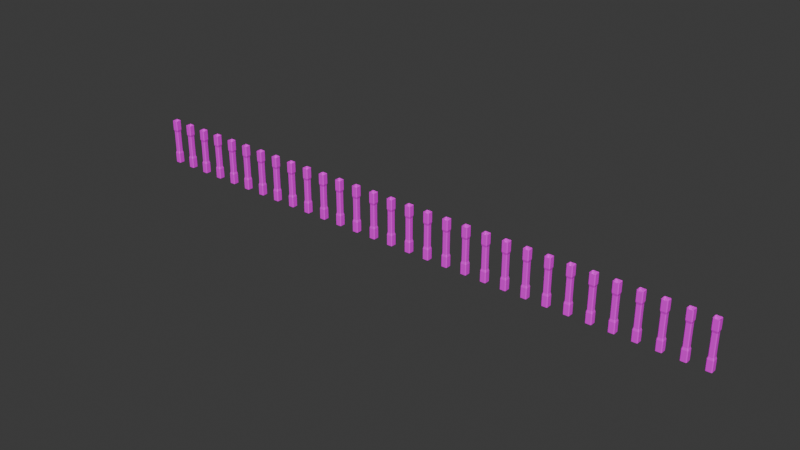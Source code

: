 # Source: Museum_Handrail_Post.blend  (saved by Blender 4.3.34; exported with 4.5.12 LTS)
import bpy
from mathutils import Matrix  # noqa: F401  (used for matrix-valued properties, if any)

bpy.ops.wm.read_factory_settings(use_empty=True)
scene = bpy.context.scene
scene.name = 'Scene'

# ---- collections
col_collection = bpy.data.collections.new('Collection'); scene.collection.children.link(col_collection)

# ---- images (referenced by path relative to the original .blend; pixels are not part of the script)
import os
ASSET_DIR = os.environ.get("B2B_ASSET_DIR", "")  # directory of the original .blend (textures are referenced by path, not embedded)
HERE = os.path.dirname(os.path.abspath(__file__))  # packed textures are extracted next to this script under _unpacked/

def load_image(name, relpath, width, height, colorspace="sRGB"):
    """Load a texture the original file referenced (path relative to the .blend, or extracted next to this script)."""
    p = next((c for c in (os.path.join(HERE, relpath), os.path.join(ASSET_DIR, relpath)) if relpath and os.path.exists(c)), "")
    if p:
        img = bpy.data.images.load(p, check_existing=True)
        img.name = name
    else:  # same state as the original file: an image datablock whose file is absent (Cycles renders it pink)
        img = bpy.data.images.new(name, width, height)
        img.source = "FILE"
        img.filepath = "//" + (relpath or name)
    img.colorspace_settings.name = colorspace
    return img
img_props_psd_001 = load_image('Props.psd.001', 'Props.psd', 1024, 1024, 'sRGB')

# ---- materials (node trees are filled in below, after node groups)
mat_material_001 = bpy.data.materials.new('Material.001')
mat_material_001.alpha_threshold = 0.0
mat_material_001.use_transparent_shadow = False
mat_material_001.line_color = (0.0, 0.0, 0.0, 1.0)

# ---- material node trees
mat_material_001.use_nodes = True; mat_material_001.node_tree.nodes.clear()
_N = mat_material_001.node_tree.nodes; _L = mat_material_001.node_tree.links
n0 = _N.new('ShaderNodeOutputMaterial'); n0.name = 'Material Output'; n0.location = (300, 300)
n1 = _N.new('ShaderNodeBsdfPrincipled'); n1.name = 'Principled BSDF'; n1.location = (10, 300)
n1.distribution = 'GGX'
n1.subsurface_method = 'BURLEY'
n1.inputs[2].default_value = 0.4
n1.inputs[3].default_value = 1.45
n1.inputs[27].default_value = (0.0, 0.0, 0.0, 1.0)
n1.inputs[28].default_value = 1.0
n2 = _N.new('ShaderNodeTexImage'); n2.name = 'Image Texture'; n2.location = (-280, 280)
n2.image = img_props_psd_001
_L.new(n1.outputs[0], n0.inputs[0])
_L.new(n2.outputs[0], n1.inputs[0])
n0.is_active_output = True

# ---- world
world_world = bpy.data.worlds.new('World'); scene.world = world_world
world_world.use_nodes = True; world_world.node_tree.nodes.clear()
_N = world_world.node_tree.nodes; _L = world_world.node_tree.links
n0 = _N.new('ShaderNodeOutputWorld'); n0.name = 'World Output'; n0.location = (300, 300)
n1 = _N.new('ShaderNodeBackground'); n1.name = 'Background'; n1.location = (10, 300)
n1.inputs[0].default_value = (0.05088, 0.05088, 0.05088, 1.0)
_L.new(n1.outputs[0], n0.inputs[0])
n0.is_active_output = True
world_world.color = (0.05088, 0.05088, 0.05088)
world_world.sun_shadow_jitter_overblur = 0.0

# ---- meshes
me_cube_017 = bpy.data.meshes.new('Cube.017')
me_cube_017.from_pydata([(0.972, -0.8193, -0.002995), (0.7547, -1.037, -0.002995), (0.7547, -1.037, 1.997), (0.972, -0.8193, 1.997), (0.754, -1.037, 1.57), (0.972, -0.8186, 1.57), (0.972, -0.8186, 0.4455), (0.754, -1.037, 0.4455), (0.5817, -0.865, 1.476), (0.8003, -0.6463, 1.476), (0.8003, -0.6463, 0.5393), (0.5817, -0.865, 0.5393), (-0.8106, -1.037, -0.002995), (-1.028, -0.8193, -0.002995), (-1.028, -0.8193, 1.997), (-0.8106, -1.037, 1.997), (-0.8099, -1.037, 0.4455), (-1.028, -0.8186, 0.4455), (-1.028, -0.8186, 1.57), (-0.8099, -1.037, 1.57), (-0.6377, -0.865, 0.5393), (-0.8563, -0.6463, 0.5393), (-0.8563, -0.6463, 1.476), (-0.6377, -0.865, 1.476), (-1.028, 0.746, -0.002995), (-0.8106, 0.9633, -0.002995), (-0.8106, 0.9633, 1.997), (-1.028, 0.746, 1.997), (-0.8099, 0.9633, 1.57), (-1.028, 0.7453, 1.57), (-1.028, 0.7453, 0.4455), (-0.8099, 0.9633, 0.4455), (-0.6377, 0.7916, 1.476), (-0.8563, 0.573, 1.476), (-0.8563, 0.573, 0.5393), (-0.6377, 0.7916, 0.5393), (0.7547, 0.9633, -0.002995), (0.972, 0.746, -0.002995), (0.972, 0.746, 1.997), (0.7547, 0.9633, 1.997), (0.972, 0.7453, 1.57), (0.754, 0.9633, 1.57), (0.754, 0.9633, 0.4455), (0.972, 0.7453, 0.4455), (0.8003, 0.573, 1.476), (0.5817, 0.7916, 1.476), (0.5817, 0.7916, 0.5393), (0.8003, 0.573, 0.5393)], [], [(43, 47, 10, 6), (18, 14, 27, 29), (11, 8, 23, 20), (21, 22, 33, 34), (44, 40, 5, 9), (4, 2, 15, 19), (32, 28, 41, 45), (40, 38, 3, 5), (47, 44, 9, 10), (28, 26, 39, 41), (22, 18, 29, 33), (1, 7, 16, 12), (8, 4, 19, 23), (7, 11, 20, 16), (17, 21, 34, 30), (31, 35, 46, 42), (35, 32, 45, 46), (7, 1, 0, 6), (2, 4, 5, 3), (11, 7, 6, 10), (4, 8, 9, 5), (8, 11, 10, 9), (19, 15, 14, 18), (12, 16, 17, 13), (23, 19, 18, 22), (16, 20, 21, 17), (20, 23, 22, 21), (37, 43, 6, 0), (31, 25, 24, 30), (26, 28, 29, 27), (35, 31, 30, 34), (28, 32, 33, 29), (32, 35, 34, 33), (13, 17, 30, 24), (43, 37, 36, 42), (38, 40, 41, 39), (47, 43, 42, 46), (40, 44, 45, 41), (44, 47, 46, 45), (25, 31, 42, 36)])
_uv = me_cube_017.uv_layers.new(name='UVMap')
_uv.uv.foreach_set('vector', [0.1269, 0.07451, 0.1271, 0.07454, 0.1271, 0.07576, 0.1269, 0.0758, 0.1275, 0.07119, 0.128, 0.07119, 0.128, 0.07249, 0.1275, 0.07249, 0.1271, 0.0762, 0.1273, 0.0762, 0.1273, 0.07742, 0.1271, 0.07742, 0.1271, 0.07123, 0.1273, 0.07123, 0.1273, 0.07245, 0.1271, 0.07245, 0.1273, 0.07454, 0.1275, 0.07451, 0.1275, 0.0758, 0.1273, 0.07576, 0.1275, 0.07616, 0.128, 0.07616, 0.128, 0.07746, 0.1275, 0.07746, 0.1273, 0.07289, 0.1275, 0.07285, 0.1275, 0.07414, 0.1273, 0.07411, 0.1275, 0.07451, 0.128, 0.07451, 0.128, 0.0758, 0.1275, 0.0758, 0.1271, 0.07454, 0.1273, 0.07454, 0.1273, 0.07576, 0.1271, 0.07576, 0.1275, 0.07285, 0.128, 0.07285, 0.128, 0.07415, 0.1275, 0.07414, 0.1273, 0.07123, 0.1275, 0.07119, 0.1275, 0.07249, 0.1273, 0.07245, 0.1264, 0.07616, 0.1269, 0.07616, 0.1269, 0.07746, 0.1264, 0.07746, 0.1273, 0.0762, 0.1275, 0.07616, 0.1275, 0.07746, 0.1273, 0.07742, 0.1269, 0.07616, 0.1271, 0.0762, 0.1271, 0.07742, 0.1269, 0.07746, 0.1269, 0.07119, 0.1271, 0.07123, 0.1271, 0.07245, 0.1269, 0.07249, 0.1269, 0.07285, 0.1271, 0.07289, 0.1271, 0.07411, 0.1269, 0.07414, 0.1271, 0.07289, 0.1273, 0.07289, 0.1273, 0.07411, 0.1271, 0.07411, 0.1269, 0.07616, 0.1264, 0.07616, 0.1264, 0.0758, 0.1269, 0.0758, 0.128, 0.07616, 0.1275, 0.07616, 0.1275, 0.0758, 0.128, 0.0758, 0.1271, 0.0762, 0.1269, 0.07616, 0.1269, 0.0758, 0.1271, 0.07576, 0.1275, 0.07616, 0.1273, 0.0762, 0.1273, 0.07576, 0.1275, 0.0758, 0.1273, 0.0762, 0.1271, 0.0762, 0.1271, 0.07576, 0.1273, 0.07576, 0.1275, 0.07101, 0.128, 0.07101, 0.128, 0.07119, 0.1275, 0.07119, 0.1264, 0.07101, 0.1269, 0.07101, 0.1269, 0.07119, 0.1264, 0.07119, 0.1273, 0.07101, 0.1274, 0.07101, 0.1275, 0.07119, 0.1273, 0.07123, 0.127, 0.07101, 0.1271, 0.07101, 0.1271, 0.07123, 0.1269, 0.07119, 0.1271, 0.07101, 0.1273, 0.07101, 0.1273, 0.07123, 0.1271, 0.07123, 0.1264, 0.07451, 0.1269, 0.07451, 0.1269, 0.0758, 0.1264, 0.0758, 0.1269, 0.07285, 0.1264, 0.07285, 0.1264, 0.07249, 0.1269, 0.07249, 0.128, 0.07285, 0.1275, 0.07285, 0.1275, 0.07249, 0.128, 0.07249, 0.1271, 0.07289, 0.1269, 0.07285, 0.1269, 0.07249, 0.1271, 0.07245, 0.1275, 0.07285, 0.1273, 0.07289, 0.1273, 0.07245, 0.1275, 0.07249, 0.1273, 0.07289, 0.1271, 0.07289, 0.1271, 0.07245, 0.1273, 0.07245, 0.1264, 0.07119, 0.1269, 0.07119, 0.1269, 0.07249, 0.1264, 0.07249, 0.1269, 0.07451, 0.1264, 0.07451, 0.1264, 0.07415, 0.1269, 0.07414, 0.128, 0.07451, 0.1275, 0.07451, 0.1275, 0.07414, 0.128, 0.07415, 0.1271, 0.07454, 0.1269, 0.07451, 0.1269, 0.07414, 0.1271, 0.07411, 0.1275, 0.07451, 0.1273, 0.07454, 0.1273, 0.07411, 0.1275, 0.07414, 0.1273, 0.07454, 0.1271, 0.07454, 0.1271, 0.07411, 0.1273, 0.07411, 0.1264, 0.07285, 0.1269, 0.07285, 0.1269, 0.07414, 0.1264, 0.07415])
me_cube_017.materials.append(mat_material_001)
me_cube_017.use_remesh_fix_poles = True
me_cube_017.use_remesh_preserve_attributes = False
me_cube_017.update()

# ---- objects
ob_cube_012 = bpy.data.objects.new('Cube.012', me_cube_017)

# ---- transforms, parenting, visibility, modifiers, constraints
ob_cube_012.location = (-1.863e-09, -2.384e-07, -5.96e-08)
ob_cube_012.rotation_euler = (0.0, -0.0, 1.571)
ob_cube_012.scale = (0.07751, 0.07751, 0.5841)
_m = ob_cube_012.modifiers.new('Array', 'ARRAY')
_m.count = 30
_m.relative_offset_displace = (0.0, -3.4, 0.0)

# ---- collection membership
col_collection.objects.link(ob_cube_012)

# ---- scene / render settings (as saved in the file)
scene.frame_start = 1; scene.frame_end = 250; scene.frame_set(1)
scene.render.engine = 'BLENDER_EEVEE_NEXT'
bpy.context.view_layer.update()

# ---- added for rendering (the .blend has no active camera and no usable light): camera, sun
cam_auto = bpy.data.cameras.new('AutoCamera')
cam_auto.lens = 50.0
cam_auto.sensor_width = 36.0
cam_auto.clip_end = 1000.0
ob_auto_camera = bpy.data.objects.new('AutoCamera', cam_auto)
scene.collection.objects.link(ob_auto_camera)
ob_auto_camera.location = (21.9736, -17.1956, 12.0447)
ob_auto_camera.rotation_euler = (1.09748, -7.21219e-08, 0.694738)
scene.camera = ob_auto_camera
light_auto_sun = bpy.data.lights.new('AutoSun', 'SUN')
light_auto_sun.energy = 3.0
light_auto_sun.angle = 0.0523599
ob_auto_sun = bpy.data.objects.new('AutoSun', light_auto_sun)
scene.collection.objects.link(ob_auto_sun)
ob_auto_sun.rotation_euler = (0.872665, 0.174533, 0.523599)
bpy.context.view_layer.update()
